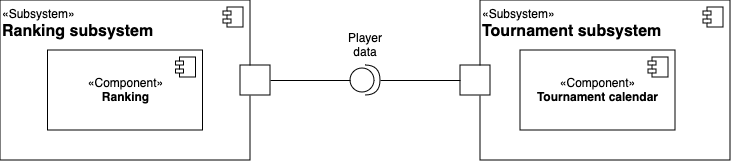

The diagram above was exported from draw.io. Its source (the exported page's mxGraphModel, read from the mxfile embedded in the PNG):
<mxGraphModel dx="951" dy="577" grid="1" gridSize="10" guides="1" tooltips="1" connect="1" arrows="1" fold="1" page="1" pageScale="1" pageWidth="850" pageHeight="1100" math="0" shadow="0">
  <root>
    <mxCell id="0" />
    <mxCell id="1" parent="0" />
    <mxCell id="fAvRHjfIUg8md-4WLCU1-17" value="&lt;div&gt;«Subsystem»&lt;b&gt;&lt;br&gt;&lt;/b&gt;&lt;/div&gt;&lt;div&gt;&lt;b&gt;&lt;font style=&quot;font-size: 16px;&quot;&gt;Ranking subsystem&lt;br&gt;&lt;/font&gt;&lt;/b&gt;&lt;/div&gt;" style="html=1;dropTarget=0;whiteSpace=wrap;verticalAlign=top;align=left;" vertex="1" parent="1">
      <mxGeometry x="40" y="200" width="250" height="160" as="geometry" />
    </mxCell>
    <mxCell id="fAvRHjfIUg8md-4WLCU1-18" value="" style="shape=module;jettyWidth=8;jettyHeight=4;" vertex="1" parent="fAvRHjfIUg8md-4WLCU1-17">
      <mxGeometry x="1" width="20" height="20" relative="1" as="geometry">
        <mxPoint x="-27" y="7" as="offset" />
      </mxGeometry>
    </mxCell>
    <mxCell id="fAvRHjfIUg8md-4WLCU1-20" value="&lt;div align=&quot;center&quot;&gt;«Component»&lt;/div&gt;&lt;div align=&quot;center&quot;&gt;&lt;b&gt;Ranking&lt;/b&gt;&lt;br&gt;&lt;/div&gt;" style="html=1;dropTarget=0;whiteSpace=wrap;" vertex="1" parent="1">
      <mxGeometry x="87.5" y="250" width="155" height="80" as="geometry" />
    </mxCell>
    <mxCell id="fAvRHjfIUg8md-4WLCU1-21" value="" style="shape=module;jettyWidth=8;jettyHeight=4;" vertex="1" parent="fAvRHjfIUg8md-4WLCU1-20">
      <mxGeometry x="1" width="20" height="20" relative="1" as="geometry">
        <mxPoint x="-27" y="7" as="offset" />
      </mxGeometry>
    </mxCell>
    <mxCell id="fAvRHjfIUg8md-4WLCU1-22" value="" style="verticalLabelPosition=bottom;verticalAlign=top;html=1;shape=mxgraph.basic.rect;fillColor2=none;strokeWidth=1;size=20;indent=5;" vertex="1" parent="1">
      <mxGeometry x="280" y="265" width="30" height="30" as="geometry" />
    </mxCell>
    <mxCell id="fAvRHjfIUg8md-4WLCU1-23" value="&lt;div&gt;«Subsystem»&lt;b&gt;&lt;br&gt;&lt;/b&gt;&lt;/div&gt;&lt;div&gt;&lt;b&gt;&lt;font style=&quot;font-size: 16px;&quot;&gt;Tournament subsystem&lt;br&gt;&lt;/font&gt;&lt;/b&gt;&lt;/div&gt;" style="html=1;dropTarget=0;whiteSpace=wrap;verticalAlign=top;align=left;" vertex="1" parent="1">
      <mxGeometry x="520" y="200" width="250" height="160" as="geometry" />
    </mxCell>
    <mxCell id="fAvRHjfIUg8md-4WLCU1-24" value="" style="shape=module;jettyWidth=8;jettyHeight=4;" vertex="1" parent="fAvRHjfIUg8md-4WLCU1-23">
      <mxGeometry x="1" width="20" height="20" relative="1" as="geometry">
        <mxPoint x="-27" y="7" as="offset" />
      </mxGeometry>
    </mxCell>
    <mxCell id="fAvRHjfIUg8md-4WLCU1-25" value="&lt;div align=&quot;center&quot;&gt;«Component»&lt;/div&gt;&lt;div align=&quot;center&quot;&gt;&lt;b&gt;Tournament calendar&lt;/b&gt;&lt;br&gt;&lt;/div&gt;" style="html=1;dropTarget=0;whiteSpace=wrap;" vertex="1" parent="1">
      <mxGeometry x="560" y="250" width="155" height="80" as="geometry" />
    </mxCell>
    <mxCell id="fAvRHjfIUg8md-4WLCU1-26" value="" style="shape=module;jettyWidth=8;jettyHeight=4;" vertex="1" parent="fAvRHjfIUg8md-4WLCU1-25">
      <mxGeometry x="1" width="20" height="20" relative="1" as="geometry">
        <mxPoint x="-27" y="7" as="offset" />
      </mxGeometry>
    </mxCell>
    <mxCell id="fAvRHjfIUg8md-4WLCU1-27" value="" style="verticalLabelPosition=bottom;verticalAlign=top;html=1;shape=mxgraph.basic.rect;fillColor2=none;strokeWidth=1;size=20;indent=5;" vertex="1" parent="1">
      <mxGeometry x="500" y="265" width="30" height="30" as="geometry" />
    </mxCell>
    <mxCell id="fAvRHjfIUg8md-4WLCU1-36" value="" style="ellipse;whiteSpace=wrap;html=1;align=center;aspect=fixed;fillColor=none;strokeColor=none;resizable=0;perimeter=centerPerimeter;rotatable=0;allowArrows=0;points=[];outlineConnect=1;" vertex="1" parent="1">
      <mxGeometry x="415" y="320" width="10" height="10" as="geometry" />
    </mxCell>
    <mxCell id="fAvRHjfIUg8md-4WLCU1-42" value="" style="shape=providedRequiredInterface;html=1;verticalLabelPosition=bottom;sketch=0;" vertex="1" parent="1">
      <mxGeometry x="390" y="265" width="30" height="30" as="geometry" />
    </mxCell>
    <mxCell id="fAvRHjfIUg8md-4WLCU1-43" value="" style="endArrow=none;html=1;rounded=0;" edge="1" parent="1" source="fAvRHjfIUg8md-4WLCU1-22" target="fAvRHjfIUg8md-4WLCU1-42">
      <mxGeometry width="50" height="50" relative="1" as="geometry">
        <mxPoint x="320" y="280" as="sourcePoint" />
        <mxPoint x="415" y="310" as="targetPoint" />
      </mxGeometry>
    </mxCell>
    <mxCell id="fAvRHjfIUg8md-4WLCU1-45" value="" style="endArrow=none;html=1;rounded=0;exitX=1;exitY=0.5;exitDx=0;exitDy=0;exitPerimeter=0;entryX=0;entryY=0.5;entryDx=0;entryDy=0;entryPerimeter=0;" edge="1" parent="1" source="fAvRHjfIUg8md-4WLCU1-42" target="fAvRHjfIUg8md-4WLCU1-27">
      <mxGeometry width="50" height="50" relative="1" as="geometry">
        <mxPoint x="425" y="350" as="sourcePoint" />
        <mxPoint x="490" y="279" as="targetPoint" />
      </mxGeometry>
    </mxCell>
    <mxCell id="fAvRHjfIUg8md-4WLCU1-46" value="Player data" style="text;html=1;align=center;verticalAlign=middle;whiteSpace=wrap;rounded=0;" vertex="1" parent="1">
      <mxGeometry x="375" y="230" width="60" height="30" as="geometry" />
    </mxCell>
  </root>
</mxGraphModel>